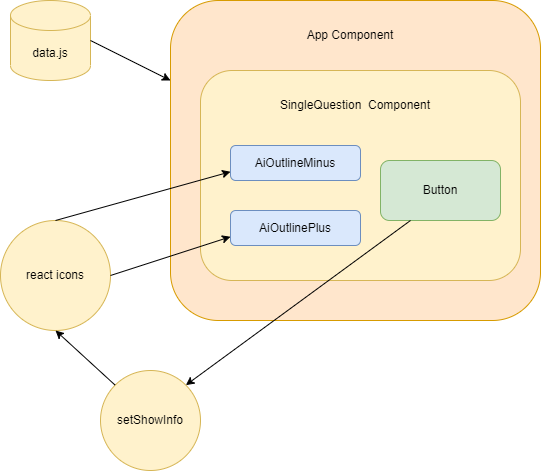

The diagram above was exported from draw.io. Its source (the exported page's mxGraphModel, read from the mxfile embedded in the PNG):
<mxGraphModel dx="1038" dy="579" grid="1" gridSize="10" guides="1" tooltips="1" connect="1" arrows="1" fold="1" page="1" pageScale="1" pageWidth="850" pageHeight="1100" math="0" shadow="0">
  <root>
    <mxCell id="0" />
    <mxCell id="1" parent="0" />
    <mxCell id="mp7NdGWuIo0M4rXoJGPg-1" value="" style="rounded=1;whiteSpace=wrap;html=1;fillColor=#ffe6cc;strokeColor=#d79b00;" vertex="1" parent="1">
      <mxGeometry x="190" y="80" width="370" height="320" as="geometry" />
    </mxCell>
    <mxCell id="mp7NdGWuIo0M4rXoJGPg-2" value="App Component" style="text;html=1;strokeColor=none;fillColor=none;align=center;verticalAlign=middle;whiteSpace=wrap;rounded=0;" vertex="1" parent="1">
      <mxGeometry x="260" y="100" width="220" height="30" as="geometry" />
    </mxCell>
    <mxCell id="mp7NdGWuIo0M4rXoJGPg-3" value="data.js" style="shape=cylinder3;whiteSpace=wrap;html=1;boundedLbl=1;backgroundOutline=1;size=15;fillColor=#fff2cc;strokeColor=#d6b656;" vertex="1" parent="1">
      <mxGeometry x="30" y="80" width="80" height="80" as="geometry" />
    </mxCell>
    <mxCell id="mp7NdGWuIo0M4rXoJGPg-4" value="" style="endArrow=classic;html=1;rounded=0;exitX=1;exitY=0.5;exitDx=0;exitDy=0;exitPerimeter=0;entryX=0;entryY=0.25;entryDx=0;entryDy=0;" edge="1" parent="1" source="mp7NdGWuIo0M4rXoJGPg-3" target="mp7NdGWuIo0M4rXoJGPg-1">
      <mxGeometry width="50" height="50" relative="1" as="geometry">
        <mxPoint x="400" y="320" as="sourcePoint" />
        <mxPoint x="180" y="120" as="targetPoint" />
      </mxGeometry>
    </mxCell>
    <mxCell id="mp7NdGWuIo0M4rXoJGPg-5" value="" style="rounded=1;whiteSpace=wrap;html=1;fillColor=#fff2cc;strokeColor=#d6b656;" vertex="1" parent="1">
      <mxGeometry x="220" y="150" width="320" height="210" as="geometry" />
    </mxCell>
    <mxCell id="mp7NdGWuIo0M4rXoJGPg-6" value="SingleQuestion&amp;nbsp; Component" style="text;html=1;strokeColor=none;fillColor=none;align=center;verticalAlign=middle;whiteSpace=wrap;rounded=0;" vertex="1" parent="1">
      <mxGeometry x="250" y="170" width="250" height="30" as="geometry" />
    </mxCell>
    <mxCell id="mp7NdGWuIo0M4rXoJGPg-7" value="react icons" style="ellipse;whiteSpace=wrap;html=1;aspect=fixed;fillColor=#fff2cc;strokeColor=#d6b656;" vertex="1" parent="1">
      <mxGeometry x="20" y="300" width="110" height="110" as="geometry" />
    </mxCell>
    <mxCell id="mp7NdGWuIo0M4rXoJGPg-8" value="AiOutlineMinus" style="rounded=1;whiteSpace=wrap;html=1;fillColor=#dae8fc;strokeColor=#6c8ebf;" vertex="1" parent="1">
      <mxGeometry x="250" y="225" width="130" height="35" as="geometry" />
    </mxCell>
    <mxCell id="mp7NdGWuIo0M4rXoJGPg-9" value="AiOutlinePlus" style="rounded=1;whiteSpace=wrap;html=1;fillColor=#dae8fc;strokeColor=#6c8ebf;" vertex="1" parent="1">
      <mxGeometry x="250" y="290" width="130" height="35" as="geometry" />
    </mxCell>
    <mxCell id="mp7NdGWuIo0M4rXoJGPg-10" value="Button" style="rounded=1;whiteSpace=wrap;html=1;fillColor=#d5e8d4;strokeColor=#82b366;" vertex="1" parent="1">
      <mxGeometry x="400" y="240" width="120" height="60" as="geometry" />
    </mxCell>
    <mxCell id="mp7NdGWuIo0M4rXoJGPg-11" value="setShowInfo" style="ellipse;whiteSpace=wrap;html=1;aspect=fixed;fillColor=#fff2cc;strokeColor=#d6b656;" vertex="1" parent="1">
      <mxGeometry x="120" y="450" width="100" height="100" as="geometry" />
    </mxCell>
    <mxCell id="mp7NdGWuIo0M4rXoJGPg-12" value="" style="endArrow=classic;html=1;rounded=0;exitX=0.25;exitY=1;exitDx=0;exitDy=0;entryX=1;entryY=0;entryDx=0;entryDy=0;" edge="1" parent="1" source="mp7NdGWuIo0M4rXoJGPg-10" target="mp7NdGWuIo0M4rXoJGPg-11">
      <mxGeometry width="50" height="50" relative="1" as="geometry">
        <mxPoint x="370" y="350" as="sourcePoint" />
        <mxPoint x="420" y="300" as="targetPoint" />
      </mxGeometry>
    </mxCell>
    <mxCell id="mp7NdGWuIo0M4rXoJGPg-13" value="" style="endArrow=classic;html=1;rounded=0;exitX=0;exitY=0;exitDx=0;exitDy=0;entryX=0.5;entryY=1;entryDx=0;entryDy=0;" edge="1" parent="1" source="mp7NdGWuIo0M4rXoJGPg-11" target="mp7NdGWuIo0M4rXoJGPg-7">
      <mxGeometry width="50" height="50" relative="1" as="geometry">
        <mxPoint x="370" y="350" as="sourcePoint" />
        <mxPoint x="420" y="300" as="targetPoint" />
      </mxGeometry>
    </mxCell>
    <mxCell id="mp7NdGWuIo0M4rXoJGPg-14" value="" style="endArrow=classic;html=1;rounded=0;exitX=0.5;exitY=0;exitDx=0;exitDy=0;entryX=0;entryY=0.75;entryDx=0;entryDy=0;" edge="1" parent="1" source="mp7NdGWuIo0M4rXoJGPg-7" target="mp7NdGWuIo0M4rXoJGPg-8">
      <mxGeometry width="50" height="50" relative="1" as="geometry">
        <mxPoint x="370" y="350" as="sourcePoint" />
        <mxPoint x="420" y="300" as="targetPoint" />
      </mxGeometry>
    </mxCell>
    <mxCell id="mp7NdGWuIo0M4rXoJGPg-15" value="" style="endArrow=classic;html=1;rounded=0;exitX=1;exitY=0.5;exitDx=0;exitDy=0;entryX=0;entryY=0.75;entryDx=0;entryDy=0;" edge="1" parent="1" source="mp7NdGWuIo0M4rXoJGPg-7" target="mp7NdGWuIo0M4rXoJGPg-9">
      <mxGeometry width="50" height="50" relative="1" as="geometry">
        <mxPoint x="370" y="350" as="sourcePoint" />
        <mxPoint x="410" y="300" as="targetPoint" />
      </mxGeometry>
    </mxCell>
  </root>
</mxGraphModel>